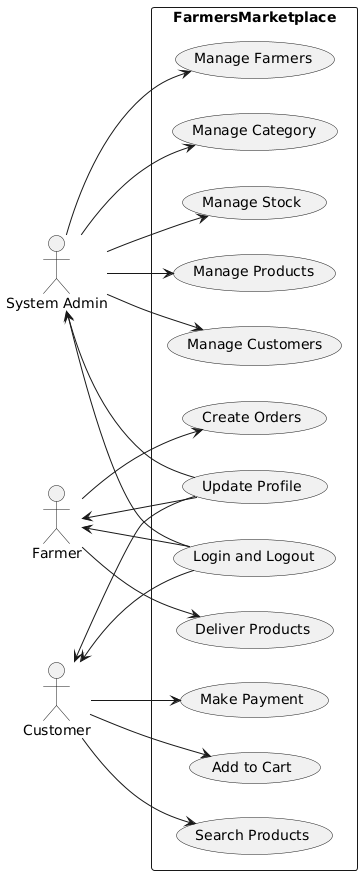

The diagram above was rendered by PlantUML. Its source (embedded in the PNG):
@startuml
left to right direction

actor "System Admin" as Admin
actor "Farmer" as Farmer
actor "Customer" as Customer

rectangle FarmersMarketplace {
    
    Admin --> (Manage Customers)
    Admin --> (Manage Products)
    Admin --> (Manage Stock)
    Admin --> (Manage Category)
    Admin --> (Manage Farmers)
    
    Admin <-- (Login and Logout)
    Admin <-- (Update Profile)
    Farmer <-- (Login and Logout)
    Farmer <-- (Update Profile)
    Customer <-- (Login and Logout)
    Customer <-- (Update Profile)

    Farmer --> (Create Orders)
    Farmer --> (Deliver Products)

    Customer --> (Search Products)
    Customer --> (Add to Cart)
    Customer --> (Make Payment)
}
@enduml